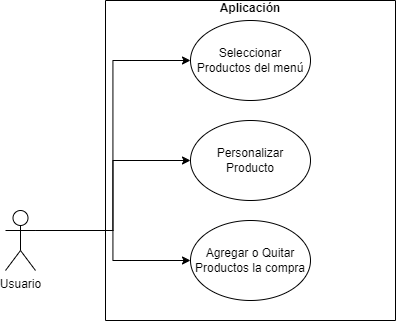

The diagram above was exported from draw.io. Its source (the exported page's mxGraphModel, read from the mxfile embedded in the PNG):
<mxGraphModel dx="1257" dy="700" grid="1" gridSize="10" guides="1" tooltips="1" connect="1" arrows="1" fold="1" page="1" pageScale="1" pageWidth="827" pageHeight="1169" math="0" shadow="0">
  <root>
    <mxCell id="0" />
    <mxCell id="1" parent="0" />
    <mxCell id="cNDt9yMfpJZDVbBO5JGF-1" style="edgeStyle=orthogonalEdgeStyle;rounded=0;orthogonalLoop=1;jettySize=auto;html=1;exitX=1;exitY=0.3333333333333333;exitDx=0;exitDy=0;exitPerimeter=0;entryX=0;entryY=0.5;entryDx=0;entryDy=0;" edge="1" parent="1" source="cNDt9yMfpJZDVbBO5JGF-3" target="cNDt9yMfpJZDVbBO5JGF-5">
      <mxGeometry relative="1" as="geometry" />
    </mxCell>
    <mxCell id="cNDt9yMfpJZDVbBO5JGF-2" style="edgeStyle=orthogonalEdgeStyle;rounded=0;orthogonalLoop=1;jettySize=auto;html=1;exitX=1;exitY=0.3333333333333333;exitDx=0;exitDy=0;exitPerimeter=0;entryX=0;entryY=0.5;entryDx=0;entryDy=0;" edge="1" parent="1" source="cNDt9yMfpJZDVbBO5JGF-3" target="cNDt9yMfpJZDVbBO5JGF-6">
      <mxGeometry relative="1" as="geometry" />
    </mxCell>
    <mxCell id="cNDt9yMfpJZDVbBO5JGF-14" style="edgeStyle=orthogonalEdgeStyle;rounded=0;orthogonalLoop=1;jettySize=auto;html=1;exitX=1;exitY=0.3333333333333333;exitDx=0;exitDy=0;exitPerimeter=0;" edge="1" parent="1" source="cNDt9yMfpJZDVbBO5JGF-3" target="cNDt9yMfpJZDVbBO5JGF-7">
      <mxGeometry relative="1" as="geometry" />
    </mxCell>
    <mxCell id="cNDt9yMfpJZDVbBO5JGF-3" value="Usuario" style="shape=umlActor;verticalLabelPosition=bottom;verticalAlign=top;html=1;outlineConnect=0;" vertex="1" parent="1">
      <mxGeometry x="160" y="500" width="30" height="60" as="geometry" />
    </mxCell>
    <mxCell id="cNDt9yMfpJZDVbBO5JGF-4" value="&#10;&#10;Aplicación&#10;" style="swimlane;startSize=0;" vertex="1" parent="1">
      <mxGeometry x="260" y="290" width="290" height="320" as="geometry" />
    </mxCell>
    <mxCell id="cNDt9yMfpJZDVbBO5JGF-5" value="Seleccionar Productos del menú" style="ellipse;whiteSpace=wrap;html=1;" vertex="1" parent="cNDt9yMfpJZDVbBO5JGF-4">
      <mxGeometry x="85" y="20" width="120" height="80" as="geometry" />
    </mxCell>
    <mxCell id="cNDt9yMfpJZDVbBO5JGF-6" value="Personalizar Producto" style="ellipse;whiteSpace=wrap;html=1;" vertex="1" parent="cNDt9yMfpJZDVbBO5JGF-4">
      <mxGeometry x="85" y="120" width="120" height="80" as="geometry" />
    </mxCell>
    <mxCell id="cNDt9yMfpJZDVbBO5JGF-7" value="Agregar o Quitar Productos la compra" style="ellipse;whiteSpace=wrap;html=1;" vertex="1" parent="cNDt9yMfpJZDVbBO5JGF-4">
      <mxGeometry x="85" y="220" width="120" height="80" as="geometry" />
    </mxCell>
  </root>
</mxGraphModel>